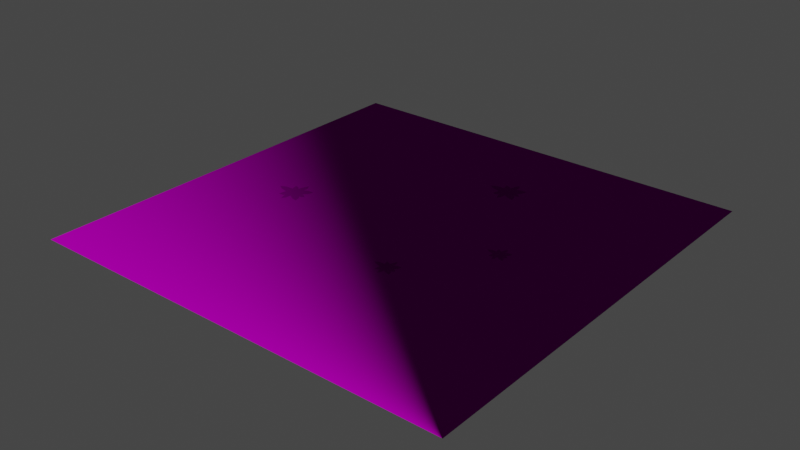 # Source: island.blend  (saved by Blender 3.3.6; exported with 4.5.12 LTS)
import bpy
from mathutils import Matrix  # noqa: F401  (used for matrix-valued properties, if any)

bpy.ops.wm.read_factory_settings(use_empty=True)
scene = bpy.context.scene
scene.name = 'Scene'

# ---- collections
col_collection = bpy.data.collections.new('Collection'); scene.collection.children.link(col_collection)

# ---- images (referenced by path relative to the original .blend; pixels are not part of the script)
import os
ASSET_DIR = os.environ.get("B2B_ASSET_DIR", "")  # directory of the original .blend (textures are referenced by path, not embedded)
HERE = os.path.dirname(os.path.abspath(__file__))  # packed textures are extracted next to this script under _unpacked/

def load_image(name, relpath, width, height, colorspace="sRGB"):
    """Load a texture the original file referenced (path relative to the .blend, or extracted next to this script)."""
    p = next((c for c in (os.path.join(HERE, relpath), os.path.join(ASSET_DIR, relpath)) if relpath and os.path.exists(c)), "")
    if p:
        img = bpy.data.images.load(p, check_existing=True)
        img.name = name
    else:  # same state as the original file: an image datablock whose file is absent (Cycles renders it pink)
        img = bpy.data.images.new(name, width, height)
        img.source = "FILE"
        img.filepath = "//" + (relpath or name)
    img.colorspace_settings.name = colorspace
    return img
img_town_plane_png = load_image('town_plane.png', 'town_plane.png', 1024, 1024, 'sRGB')
img_ground_lightmap = load_image('ground_lightmap', '_unpacked/ground_lightmap.faa04a1c.png', 2048, 2048, 'sRGB')

# ---- materials (node trees are filled in below, after node groups)
mat_material_004 = bpy.data.materials.new('Material.004')

# ---- material node trees
mat_material_004.use_nodes = True; mat_material_004.node_tree.nodes.clear()
_N = mat_material_004.node_tree.nodes; _L = mat_material_004.node_tree.links
n0 = _N.new('ShaderNodeTexImage'); n0.name = 'Image Texture'; n0.location = (-347, 272)
n0.image = img_town_plane_png
n1 = _N.new('ShaderNodeOutputMaterial'); n1.name = 'Material Output'; n1.location = (337, 344)
n2 = _N.new('ShaderNodeBsdfPrincipled'); n2.name = 'Principled BSDF'; n2.location = (37, 315)
n2.distribution = 'GGX'
n2.subsurface_method = 'BURLEY'
n2.inputs[2].default_value = 0.0
n2.inputs[3].default_value = 1.45
n2.inputs[13].default_value = 0.0
n2.inputs[20].default_value = 0.0
n2.inputs[27].default_value = (0.0, 0.0, 0.0, 1.0)
n2.inputs[28].default_value = 1.0
n3 = _N.new('ShaderNodeMix'); n3.name = 'Mix'; n3.location = (72, 592)
n3.data_type = 'RGBA'
n3.blend_type = 'MULTIPLY'
n3.inputs[0].default_value = 0.3
n4 = _N.new('ShaderNodeUVMap'); n4.name = 'UV Map.001'; n4.location = (-644, -43)
n4.uv_map = 'UVMap'
n5 = _N.new('ShaderNodeTexImage'); n5.name = 'Image Texture.001'; n5.location = (-347, 634)
n5.image = img_ground_lightmap
n6 = _N.new('ShaderNodeUVMap'); n6.name = 'UV Map'; n6.location = (-612, 465)
n6.uv_map = 'UVMap.001'
_L.new(n2.outputs[0], n1.inputs[0])
_L.new(n4.outputs[0], n0.inputs[0])
_L.new(n4.outputs[0], n2.inputs[5])
_L.new(n6.outputs[0], n5.inputs[0])
_L.new(n3.outputs[2], n2.inputs[0])
_L.new(n5.outputs[0], n3.inputs[7])
_L.new(n0.outputs[0], n3.inputs[6])
n1.is_active_output = True

# ---- world
world_world = bpy.data.worlds.new('World'); scene.world = world_world
world_world.use_nodes = True; world_world.node_tree.nodes.clear()
_N = world_world.node_tree.nodes; _L = world_world.node_tree.links
n0 = _N.new('ShaderNodeOutputWorld'); n0.name = 'World Output'; n0.location = (300, 300)
n1 = _N.new('ShaderNodeBackground'); n1.name = 'Background'; n1.location = (10, 300)
n1.inputs[0].default_value = (0.05088, 0.05088, 0.05088, 1.0)
_L.new(n1.outputs[0], n0.inputs[0])
n0.is_active_output = True
world_world.color = (0.05088, 0.05088, 0.05088)
world_world.use_sun_shadow = False
world_world.sun_shadow_jitter_overblur = 0.0

# ---- meshes
me_plane = bpy.data.meshes.new('Plane')
me_plane.from_pydata([(-1.0, -1.0, 0.0), (1.0, -1.0, 0.0), (-1.0, 1.0, 0.0), (1.0, 1.0, 0.0)], [], [(0, 1, 3, 2)])
_uv = me_plane.uv_layers.new(name='UVMap')
_uv.uv.foreach_set('vector', [0.999, 0.001001, 0.001001, 0.001001, 0.001001, 0.999, 0.999, 0.999])
_uv = me_plane.uv_layers.new(name='UVMap.001')
_uv.uv.foreach_set('vector', [0.999, 0.001001, 0.001001, 0.001001, 0.001001, 0.999, 0.999, 0.999])
_uv.active_render = True
me_plane.materials.append(mat_material_004)
me_plane.update()

# ---- objects
ob_ground = bpy.data.objects.new('ground', me_plane)

# ---- transforms, parenting, visibility, modifiers, constraints
ob_ground.location = (0.0, 0.0, 0.0)
ob_ground.scale = (50.0, 50.0, 50.0)

# ---- collection membership
col_collection.objects.link(ob_ground)

# ---- scene / render settings (as saved in the file)
scene.frame_start = 1; scene.frame_end = 250; scene.frame_set(0)
scene.render.engine = 'CYCLES'
scene.render.fps = 30
scene.cycles.sampling_pattern = 'TABULATED_SOBOL'
scene.cycles.use_light_tree = False
scene.cycles.bake_type = 'SHADOW'
scene.view_settings.view_transform = 'Filmic'
bpy.context.view_layer.update()

# ---- added for rendering (the .blend has no active camera and no usable light): camera, sun
cam_auto = bpy.data.cameras.new('AutoCamera')
cam_auto.lens = 50.0
cam_auto.sensor_width = 36.0
cam_auto.clip_end = 2296.35
ob_auto_camera = bpy.data.objects.new('AutoCamera', cam_auto)
scene.collection.objects.link(ob_auto_camera)
ob_auto_camera.location = (130.847, -157.016, 104.677)
ob_auto_camera.rotation_euler = (1.09748, -7.21219e-08, 0.694738)
scene.camera = ob_auto_camera
light_auto_sun = bpy.data.lights.new('AutoSun', 'SUN')
light_auto_sun.energy = 3.0
light_auto_sun.angle = 0.0523599
ob_auto_sun = bpy.data.objects.new('AutoSun', light_auto_sun)
scene.collection.objects.link(ob_auto_sun)
ob_auto_sun.rotation_euler = (0.872665, 0.174533, 0.523599)
bpy.context.view_layer.update()
